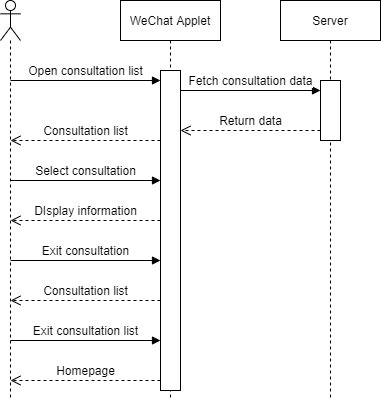

The diagram above was exported from draw.io. Its source (the exported page's mxGraphModel, read from the mxfile embedded in the PNG):
<mxGraphModel dx="702" dy="742" grid="1" gridSize="10" guides="1" tooltips="1" connect="1" arrows="1" fold="1" page="1" pageScale="1" pageWidth="827" pageHeight="1169" math="0" shadow="0">
  <root>
    <mxCell id="0" />
    <mxCell id="1" parent="0" />
    <mxCell id="ofBffeFVcKUUHxkPsgCd-1" value="WeChat Applet" style="shape=umlLifeline;perimeter=lifelinePerimeter;container=1;collapsible=0;recursiveResize=0;rounded=0;shadow=0;strokeWidth=1;" parent="1" vertex="1">
      <mxGeometry x="250" y="40" width="100" height="400" as="geometry" />
    </mxCell>
    <mxCell id="ofBffeFVcKUUHxkPsgCd-2" value="" style="shape=umlLifeline;participant=umlActor;perimeter=lifelinePerimeter;whiteSpace=wrap;html=1;container=1;collapsible=0;recursiveResize=0;verticalAlign=top;spacingTop=36;outlineConnect=0;fontSize=12;align=left;" parent="1" vertex="1">
      <mxGeometry x="130" y="40" width="20" height="400" as="geometry" />
    </mxCell>
    <mxCell id="ofBffeFVcKUUHxkPsgCd-11" value="Server" style="shape=umlLifeline;perimeter=lifelinePerimeter;container=1;collapsible=0;recursiveResize=0;rounded=0;shadow=0;strokeWidth=1;" parent="1" vertex="1">
      <mxGeometry x="410" y="40" width="100" height="400" as="geometry" />
    </mxCell>
    <mxCell id="ofBffeFVcKUUHxkPsgCd-16" value="" style="rounded=0;whiteSpace=wrap;html=1;fontSize=12;align=left;" parent="ofBffeFVcKUUHxkPsgCd-11" vertex="1">
      <mxGeometry x="40" y="80" width="20" height="60" as="geometry" />
    </mxCell>
    <mxCell id="ofBffeFVcKUUHxkPsgCd-19" value="Open consultation list" style="html=1;verticalAlign=bottom;endArrow=block;fontSize=12;" parent="1" edge="1">
      <mxGeometry width="80" relative="1" as="geometry">
        <mxPoint x="140" y="120" as="sourcePoint" />
        <mxPoint x="290" y="120" as="targetPoint" />
      </mxGeometry>
    </mxCell>
    <mxCell id="MAwvRtq0yrX1o7aLtFVM-1" value="Consultation list" style="html=1;verticalAlign=bottom;endArrow=open;dashed=1;endSize=8;fontSize=12;" parent="1" edge="1">
      <mxGeometry x="40" y="140" as="geometry">
        <mxPoint x="290" y="180" as="sourcePoint" />
        <mxPoint x="140" y="180" as="targetPoint" />
      </mxGeometry>
    </mxCell>
    <mxCell id="MAwvRtq0yrX1o7aLtFVM-2" value="Select consultation" style="html=1;verticalAlign=bottom;endArrow=block;fontSize=12;" parent="1" edge="1">
      <mxGeometry width="80" relative="1" as="geometry">
        <mxPoint x="140" y="220" as="sourcePoint" />
        <mxPoint x="290" y="220" as="targetPoint" />
      </mxGeometry>
    </mxCell>
    <mxCell id="ofBffeFVcKUUHxkPsgCd-3" value="" style="rounded=0;whiteSpace=wrap;html=1;fontSize=12;align=left;" parent="1" vertex="1">
      <mxGeometry x="290" y="110" width="20" height="320" as="geometry" />
    </mxCell>
    <mxCell id="BFU947kdZTJRbIOXrdey-1" value="DIsplay information" style="html=1;verticalAlign=bottom;endArrow=open;dashed=1;endSize=8;fontSize=12;" edge="1" parent="1">
      <mxGeometry x="40" y="220" as="geometry">
        <mxPoint x="290" y="260" as="sourcePoint" />
        <mxPoint x="140" y="260" as="targetPoint" />
      </mxGeometry>
    </mxCell>
    <mxCell id="BFU947kdZTJRbIOXrdey-3" value="Fetch consultation data" style="html=1;verticalAlign=bottom;endArrow=block;fontSize=12;" edge="1" parent="1">
      <mxGeometry width="80" relative="1" as="geometry">
        <mxPoint x="310" y="130" as="sourcePoint" />
        <mxPoint x="450" y="130" as="targetPoint" />
      </mxGeometry>
    </mxCell>
    <mxCell id="BFU947kdZTJRbIOXrdey-4" value="Return data" style="html=1;verticalAlign=bottom;endArrow=open;dashed=1;endSize=8;fontSize=12;" edge="1" parent="1">
      <mxGeometry x="210" y="130" as="geometry">
        <mxPoint x="450" y="170" as="sourcePoint" />
        <mxPoint x="310" y="170" as="targetPoint" />
      </mxGeometry>
    </mxCell>
    <mxCell id="BFU947kdZTJRbIOXrdey-5" value="Exit consultation" style="html=1;verticalAlign=bottom;endArrow=block;fontSize=12;" edge="1" parent="1">
      <mxGeometry width="80" relative="1" as="geometry">
        <mxPoint x="140" y="300" as="sourcePoint" />
        <mxPoint x="290" y="300" as="targetPoint" />
      </mxGeometry>
    </mxCell>
    <mxCell id="BFU947kdZTJRbIOXrdey-6" value="Consultation list" style="html=1;verticalAlign=bottom;endArrow=open;dashed=1;endSize=8;fontSize=12;" edge="1" parent="1">
      <mxGeometry x="40" y="300" as="geometry">
        <mxPoint x="290" y="340" as="sourcePoint" />
        <mxPoint x="140" y="340" as="targetPoint" />
      </mxGeometry>
    </mxCell>
    <mxCell id="BFU947kdZTJRbIOXrdey-7" value="Exit consultation list" style="html=1;verticalAlign=bottom;endArrow=block;fontSize=12;" edge="1" parent="1">
      <mxGeometry width="80" relative="1" as="geometry">
        <mxPoint x="140" y="380" as="sourcePoint" />
        <mxPoint x="290" y="380" as="targetPoint" />
      </mxGeometry>
    </mxCell>
    <mxCell id="BFU947kdZTJRbIOXrdey-9" value="Homepage" style="html=1;verticalAlign=bottom;endArrow=open;dashed=1;endSize=8;fontSize=12;" edge="1" parent="1">
      <mxGeometry x="40" y="380" as="geometry">
        <mxPoint x="290" y="420" as="sourcePoint" />
        <mxPoint x="140" y="420" as="targetPoint" />
      </mxGeometry>
    </mxCell>
  </root>
</mxGraphModel>